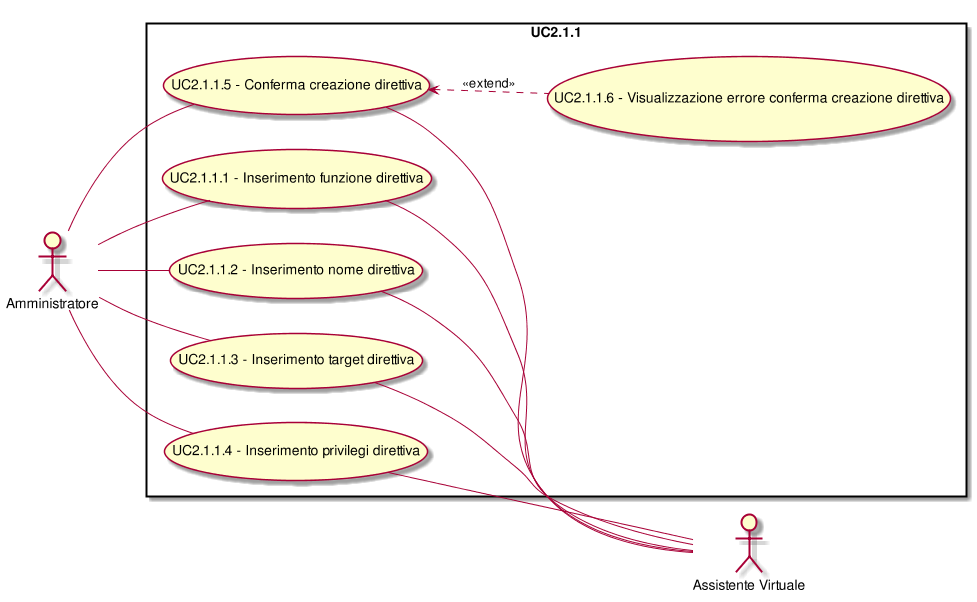

The diagram above was rendered by PlantUML. Its source (embedded in the PNG):
@startuml
scale 1000*1000
left to right direction
skinparam packageStyle rect
:Amministratore:
:Assistente Virtuale:
rectangle UC2.1.1{
(UC2.1.1.5) <.. (UC2.1.1.6): <<extend>>
( UC2.1.1.1 - Inserimento funzione direttiva ) as (UC2.1.1.1)
:Amministratore:--(UC2.1.1.1)
( UC2.1.1.1 - Inserimento funzione direttiva ) as (UC2.1.1.1)
(UC2.1.1.1)--:Assistente Virtuale:
( UC2.1.1.2 - Inserimento nome direttiva ) as (UC2.1.1.2)
:Amministratore:--(UC2.1.1.2)
( UC2.1.1.2 - Inserimento nome direttiva ) as (UC2.1.1.2)
(UC2.1.1.2)--:Assistente Virtuale:
( UC2.1.1.3 - Inserimento target direttiva ) as (UC2.1.1.3)
:Amministratore:--(UC2.1.1.3)
( UC2.1.1.3 - Inserimento target direttiva ) as (UC2.1.1.3)
(UC2.1.1.3)--:Assistente Virtuale:
( UC2.1.1.4 - Inserimento privilegi direttiva ) as (UC2.1.1.4)
:Amministratore:--(UC2.1.1.4)
( UC2.1.1.4 - Inserimento privilegi direttiva ) as (UC2.1.1.4)
(UC2.1.1.4)--:Assistente Virtuale:
( UC2.1.1.5 - Conferma creazione direttiva ) as (UC2.1.1.5)
:Amministratore:--(UC2.1.1.5)
( UC2.1.1.5 - Conferma creazione direttiva ) as (UC2.1.1.5)
(UC2.1.1.5)--:Assistente Virtuale:
( UC2.1.1.6 - Visualizzazione errore conferma creazione direttiva ) as (UC2.1.1.6)
( UC2.1.1.6 - Visualizzazione errore conferma creazione direttiva ) as (UC2.1.1.6)
}
@enduml